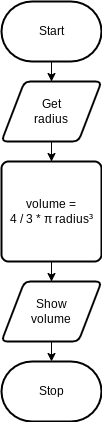

The diagram above was exported from draw.io. Its source (the exported page's mxGraphModel, read from the mxfile embedded in the PNG):
<mxGraphModel dx="846" dy="563" grid="1" gridSize="10" guides="1" tooltips="1" connect="1" arrows="1" fold="1" page="1" pageScale="1" pageWidth="850" pageHeight="1100" math="0" shadow="0">
  <root>
    <mxCell id="0" />
    <mxCell id="1" parent="0" />
    <mxCell id="4" style="edgeStyle=orthogonalEdgeStyle;html=1;rounded=0;startArrow=none;" parent="1" source="10" target="3" edge="1">
      <mxGeometry relative="1" as="geometry" />
    </mxCell>
    <mxCell id="11" style="edgeStyle=none;html=1;entryX=0.5;entryY=0;entryDx=0;entryDy=0;" edge="1" parent="1" source="2" target="6">
      <mxGeometry relative="1" as="geometry" />
    </mxCell>
    <mxCell id="2" value="Start" style="strokeWidth=2;html=1;shape=mxgraph.flowchart.terminator;whiteSpace=wrap;" parent="1" vertex="1">
      <mxGeometry x="460" y="190" width="100" height="60" as="geometry" />
    </mxCell>
    <mxCell id="3" value="Stop" style="strokeWidth=2;html=1;shape=mxgraph.flowchart.terminator;whiteSpace=wrap;" parent="1" vertex="1">
      <mxGeometry x="460" y="550" width="100" height="60" as="geometry" />
    </mxCell>
    <mxCell id="5" value="" style="edgeStyle=orthogonalEdgeStyle;html=1;rounded=0;endArrow=none;" edge="1" parent="1" source="2" target="6">
      <mxGeometry relative="1" as="geometry">
        <mxPoint x="510" y="240" as="sourcePoint" />
        <mxPoint x="510" y="590" as="targetPoint" />
      </mxGeometry>
    </mxCell>
    <mxCell id="12" style="edgeStyle=none;html=1;" edge="1" parent="1" source="6" target="8">
      <mxGeometry relative="1" as="geometry" />
    </mxCell>
    <mxCell id="6" value="Get&lt;br&gt;radius" style="shape=parallelogram;html=1;strokeWidth=2;perimeter=parallelogramPerimeter;whiteSpace=wrap;rounded=1;arcSize=12;size=0.23;" vertex="1" parent="1">
      <mxGeometry x="460" y="270" width="100" height="60" as="geometry" />
    </mxCell>
    <mxCell id="7" value="" style="edgeStyle=orthogonalEdgeStyle;html=1;rounded=0;startArrow=none;endArrow=none;" edge="1" parent="1" source="6" target="8">
      <mxGeometry relative="1" as="geometry">
        <mxPoint x="510" y="330" as="sourcePoint" />
        <mxPoint x="510" y="590" as="targetPoint" />
      </mxGeometry>
    </mxCell>
    <mxCell id="13" style="edgeStyle=none;html=1;entryX=0.5;entryY=0;entryDx=0;entryDy=0;" edge="1" parent="1" source="8" target="10">
      <mxGeometry relative="1" as="geometry" />
    </mxCell>
    <mxCell id="8" value="volume = &lt;br&gt;4 / 3 * π radius³" style="rounded=1;whiteSpace=wrap;html=1;absoluteArcSize=1;arcSize=14;strokeWidth=2;" vertex="1" parent="1">
      <mxGeometry x="460" y="350" width="100" height="100" as="geometry" />
    </mxCell>
    <mxCell id="9" value="" style="edgeStyle=orthogonalEdgeStyle;html=1;rounded=0;startArrow=none;endArrow=none;" edge="1" parent="1" source="8" target="10">
      <mxGeometry relative="1" as="geometry">
        <mxPoint x="510" y="450" as="sourcePoint" />
        <mxPoint x="510" y="590" as="targetPoint" />
      </mxGeometry>
    </mxCell>
    <mxCell id="10" value="Show&lt;br&gt;volume" style="shape=parallelogram;html=1;strokeWidth=2;perimeter=parallelogramPerimeter;whiteSpace=wrap;rounded=1;arcSize=12;size=0.23;" vertex="1" parent="1">
      <mxGeometry x="460" y="470" width="100" height="60" as="geometry" />
    </mxCell>
  </root>
</mxGraphModel>